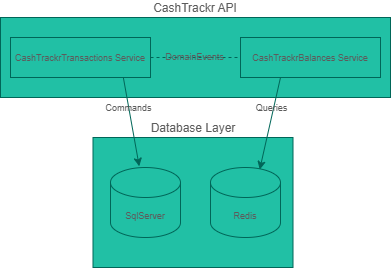

The diagram above was exported from draw.io. Its source (the exported page's mxGraphModel, read from the mxfile embedded in the PNG):
<mxGraphModel dx="859" dy="504" grid="1" gridSize="10" guides="1" tooltips="1" connect="1" arrows="1" fold="1" page="1" pageScale="1" pageWidth="850" pageHeight="1100" background="none" math="0" shadow="0">
  <root>
    <mxCell id="0" />
    <mxCell id="1" parent="0" />
    <mxCell id="bzAyKXydX1LbBfa7rfbD-1" value="CashTrackr API" style="rounded=0;whiteSpace=wrap;html=1;labelPosition=center;verticalLabelPosition=top;align=center;verticalAlign=bottom;labelBorderColor=none;textShadow=0;perimeterSpacing=0;labelBackgroundColor=none;fillColor=#21C0A5;strokeColor=#006658;fontColor=#5C5C5C;" vertex="1" parent="1">
      <mxGeometry x="240" y="30" width="390" height="80" as="geometry" />
    </mxCell>
    <mxCell id="bzAyKXydX1LbBfa7rfbD-2" value="&lt;font style=&quot;font-size: 9px;&quot;&gt;CashTrackrTransactions Service&lt;/font&gt;" style="rounded=0;whiteSpace=wrap;html=1;labelBackgroundColor=none;fillColor=#21C0A5;strokeColor=#006658;fontColor=#5C5C5C;" vertex="1" parent="1">
      <mxGeometry x="250" y="50" width="140" height="40" as="geometry" />
    </mxCell>
    <mxCell id="bzAyKXydX1LbBfa7rfbD-7" value="Database Layer" style="rounded=0;whiteSpace=wrap;html=1;labelPosition=center;verticalLabelPosition=top;align=center;verticalAlign=bottom;labelBackgroundColor=none;fillColor=#21C0A5;strokeColor=#006658;fontColor=#5C5C5C;" vertex="1" parent="1">
      <mxGeometry x="332.5" y="150" width="200" height="130" as="geometry" />
    </mxCell>
    <mxCell id="bzAyKXydX1LbBfa7rfbD-3" value="&lt;font style=&quot;font-size: 9px;&quot;&gt;CashTrackrBalances Service&lt;/font&gt;" style="rounded=0;whiteSpace=wrap;html=1;labelBackgroundColor=none;fillColor=#21C0A5;strokeColor=#006658;fontColor=#5C5C5C;" vertex="1" parent="1">
      <mxGeometry x="480" y="50" width="140" height="40" as="geometry" />
    </mxCell>
    <mxCell id="bzAyKXydX1LbBfa7rfbD-5" value="&lt;font style=&quot;font-size: 9px;&quot;&gt;SqlServer&lt;/font&gt;" style="shape=cylinder3;whiteSpace=wrap;html=1;boundedLbl=1;backgroundOutline=1;size=15;labelBackgroundColor=none;fillColor=#21C0A5;strokeColor=#006658;fontColor=#5C5C5C;rounded=0;" vertex="1" parent="1">
      <mxGeometry x="350" y="180" width="70" height="70" as="geometry" />
    </mxCell>
    <mxCell id="bzAyKXydX1LbBfa7rfbD-6" value="&lt;font style=&quot;font-size: 9px;&quot;&gt;Redis&lt;/font&gt;" style="shape=cylinder3;whiteSpace=wrap;html=1;boundedLbl=1;backgroundOutline=1;size=15;labelBackgroundColor=none;fillColor=#21C0A5;strokeColor=#006658;fontColor=#5C5C5C;rounded=0;" vertex="1" parent="1">
      <mxGeometry x="450" y="180" width="70" height="70" as="geometry" />
    </mxCell>
    <mxCell id="bzAyKXydX1LbBfa7rfbD-9" value="" style="endArrow=classic;html=1;rounded=0;exitX=0.556;exitY=1.029;exitDx=0;exitDy=0;exitPerimeter=0;labelBackgroundColor=none;fontColor=default;strokeColor=#006658;" edge="1" parent="1">
      <mxGeometry width="50" height="50" relative="1" as="geometry">
        <mxPoint x="362.8399999999999" y="89.99999999999997" as="sourcePoint" />
        <mxPoint x="378.7370801033592" y="178.84" as="targetPoint" />
      </mxGeometry>
    </mxCell>
    <mxCell id="bzAyKXydX1LbBfa7rfbD-12" value="&lt;font style=&quot;font-size: 9px;&quot;&gt;Commands&lt;/font&gt;" style="edgeLabel;html=1;align=center;verticalAlign=middle;resizable=0;points=[];labelBackgroundColor=none;fontColor=#5C5C5C;rounded=0;" vertex="1" connectable="0" parent="bzAyKXydX1LbBfa7rfbD-9">
      <mxGeometry x="-0.2818" y="-1" relative="1" as="geometry">
        <mxPoint y="-2" as="offset" />
      </mxGeometry>
    </mxCell>
    <mxCell id="bzAyKXydX1LbBfa7rfbD-10" value="" style="endArrow=classic;html=1;rounded=0;entryX=0.703;entryY=0.029;entryDx=0;entryDy=0;entryPerimeter=0;labelBackgroundColor=none;fontColor=default;strokeColor=#006658;" edge="1" parent="1" target="bzAyKXydX1LbBfa7rfbD-6">
      <mxGeometry width="50" height="50" relative="1" as="geometry">
        <mxPoint x="520" y="90" as="sourcePoint" />
        <mxPoint x="570" y="40" as="targetPoint" />
      </mxGeometry>
    </mxCell>
    <mxCell id="bzAyKXydX1LbBfa7rfbD-11" value="&lt;font style=&quot;font-size: 9px;&quot;&gt;Queries&lt;/font&gt;" style="edgeLabel;html=1;align=center;verticalAlign=middle;resizable=0;points=[];labelBackgroundColor=none;fontColor=#5C5C5C;rounded=0;" vertex="1" connectable="0" parent="bzAyKXydX1LbBfa7rfbD-10">
      <mxGeometry x="-0.0271" y="1" relative="1" as="geometry">
        <mxPoint y="-16" as="offset" />
      </mxGeometry>
    </mxCell>
    <mxCell id="bzAyKXydX1LbBfa7rfbD-16" value="" style="endArrow=none;dashed=1;html=1;rounded=0;entryX=0;entryY=0.5;entryDx=0;entryDy=0;exitX=1;exitY=0.5;exitDx=0;exitDy=0;labelBackgroundColor=none;fontColor=default;strokeColor=#006658;" edge="1" parent="1" source="bzAyKXydX1LbBfa7rfbD-2" target="bzAyKXydX1LbBfa7rfbD-3">
      <mxGeometry width="50" height="50" relative="1" as="geometry">
        <mxPoint x="400" y="180" as="sourcePoint" />
        <mxPoint x="450" y="130" as="targetPoint" />
        <Array as="points" />
      </mxGeometry>
    </mxCell>
    <mxCell id="bzAyKXydX1LbBfa7rfbD-17" value="&lt;font style=&quot;font-size: 9px;&quot;&gt;DomainEvents&lt;/font&gt;" style="edgeLabel;html=1;align=center;verticalAlign=middle;resizable=0;points=[];labelBackgroundColor=none;fontColor=#5C5C5C;rounded=0;labelPosition=center;verticalLabelPosition=middle;horizontal=1;" vertex="1" connectable="0" parent="bzAyKXydX1LbBfa7rfbD-16">
      <mxGeometry x="-0.1329" y="2" relative="1" as="geometry">
        <mxPoint x="4" as="offset" />
      </mxGeometry>
    </mxCell>
  </root>
</mxGraphModel>